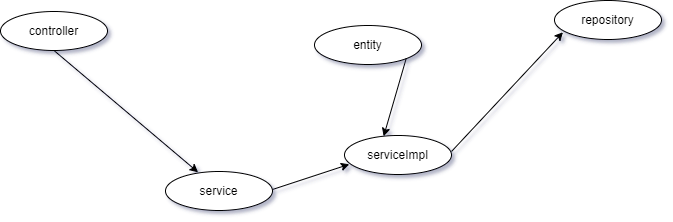

The diagram above was exported from draw.io. Its source (the exported page's mxGraphModel, read from the mxfile embedded in the PNG):
<mxGraphModel dx="1038" dy="509" grid="0" gridSize="10" guides="1" tooltips="1" connect="1" arrows="1" fold="1" page="1" pageScale="1" pageWidth="850" pageHeight="1100" math="0" shadow="0">
  <root>
    <mxCell id="0" />
    <mxCell id="1" parent="0" />
    <mxCell id="OFro5dVvA9iShU6tvMRi-1" value="controller" style="ellipse;whiteSpace=wrap;html=1;" vertex="1" parent="1">
      <mxGeometry x="74" y="71" width="107" height="39" as="geometry" />
    </mxCell>
    <mxCell id="OFro5dVvA9iShU6tvMRi-4" value="service" style="ellipse;whiteSpace=wrap;html=1;" vertex="1" parent="1">
      <mxGeometry x="239" y="231" width="107" height="39" as="geometry" />
    </mxCell>
    <mxCell id="OFro5dVvA9iShU6tvMRi-5" value="serviceImpl" style="ellipse;whiteSpace=wrap;html=1;" vertex="1" parent="1">
      <mxGeometry x="418" y="195" width="107" height="39" as="geometry" />
    </mxCell>
    <mxCell id="OFro5dVvA9iShU6tvMRi-6" value="repository" style="ellipse;whiteSpace=wrap;html=1;" vertex="1" parent="1">
      <mxGeometry x="628" y="60" width="107" height="39" as="geometry" />
    </mxCell>
    <mxCell id="OFro5dVvA9iShU6tvMRi-7" value="entity" style="ellipse;whiteSpace=wrap;html=1;" vertex="1" parent="1">
      <mxGeometry x="388" y="85" width="107" height="39" as="geometry" />
    </mxCell>
    <mxCell id="OFro5dVvA9iShU6tvMRi-9" value="" style="endArrow=classic;html=1;rounded=0;exitX=0.5;exitY=1;exitDx=0;exitDy=0;entryX=0.305;entryY=0.021;entryDx=0;entryDy=0;entryPerimeter=0;" edge="1" parent="1" source="OFro5dVvA9iShU6tvMRi-1" target="OFro5dVvA9iShU6tvMRi-4">
      <mxGeometry width="50" height="50" relative="1" as="geometry">
        <mxPoint x="398" y="305" as="sourcePoint" />
        <mxPoint x="448" y="255" as="targetPoint" />
      </mxGeometry>
    </mxCell>
    <mxCell id="OFro5dVvA9iShU6tvMRi-10" value="" style="endArrow=classic;html=1;rounded=0;exitX=0.5;exitY=1;exitDx=0;exitDy=0;entryX=0.045;entryY=0.738;entryDx=0;entryDy=0;entryPerimeter=0;" edge="1" parent="1" target="OFro5dVvA9iShU6tvMRi-5">
      <mxGeometry width="50" height="50" relative="1" as="geometry">
        <mxPoint x="346" y="249" as="sourcePoint" />
        <mxPoint x="490.135" y="370.81899999999996" as="targetPoint" />
      </mxGeometry>
    </mxCell>
    <mxCell id="OFro5dVvA9iShU6tvMRi-11" value="" style="endArrow=classic;html=1;rounded=0;exitX=0.5;exitY=1;exitDx=0;exitDy=0;entryX=0.079;entryY=0.815;entryDx=0;entryDy=0;entryPerimeter=0;" edge="1" parent="1" target="OFro5dVvA9iShU6tvMRi-6">
      <mxGeometry width="50" height="50" relative="1" as="geometry">
        <mxPoint x="525" y="211" as="sourcePoint" />
        <mxPoint x="669.135" y="332.81899999999996" as="targetPoint" />
      </mxGeometry>
    </mxCell>
    <mxCell id="OFro5dVvA9iShU6tvMRi-12" value="" style="endArrow=classic;html=1;rounded=0;exitX=1;exitY=1;exitDx=0;exitDy=0;entryX=0.366;entryY=0.021;entryDx=0;entryDy=0;entryPerimeter=0;" edge="1" parent="1" source="OFro5dVvA9iShU6tvMRi-7" target="OFro5dVvA9iShU6tvMRi-5">
      <mxGeometry width="50" height="50" relative="1" as="geometry">
        <mxPoint x="425" y="305" as="sourcePoint" />
        <mxPoint x="475" y="255" as="targetPoint" />
      </mxGeometry>
    </mxCell>
  </root>
</mxGraphModel>